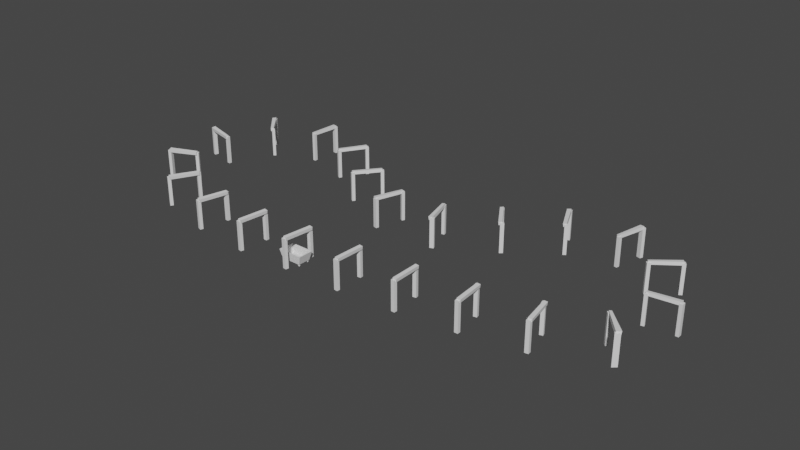 # Source: Meshes.blend  (saved by Blender 2.82.7; exported with 4.5.12 LTS)
import bpy
from mathutils import Matrix  # noqa: F401  (used for matrix-valued properties, if any)

bpy.ops.wm.read_factory_settings(use_empty=True)
scene = bpy.context.scene
scene.name = 'Scene'

# ---- collections
col_collection = bpy.data.collections.new('Collection'); scene.collection.children.link(col_collection)

# ---- world
world_world = bpy.data.worlds.new('World'); scene.world = world_world
world_world.use_nodes = True; world_world.node_tree.nodes.clear()
_N = world_world.node_tree.nodes; _L = world_world.node_tree.links
n0 = _N.new('ShaderNodeOutputWorld'); n0.name = 'World Output'; n0.location = (300, 300)
n1 = _N.new('ShaderNodeBackground'); n1.name = 'Background'; n1.location = (10, 300)
n1.inputs[0].default_value = (0.05088, 0.05088, 0.05088, 1.0)
_L.new(n1.outputs[0], n0.inputs[0])
n0.is_active_output = True
world_world.color = (0.05088, 0.05088, 0.05088)
world_world.use_sun_shadow = False
world_world.sun_shadow_jitter_overblur = 0.0

# ---- meshes
me_cube_001 = bpy.data.meshes.new('Cube.001')
me_cube_001.from_pydata([(-1.13, -0.7257, 0.2616), (-1.417, -0.8801, 1.262), (-1.289, -0.8113, 1.262), (-1.038, -0.6759, 0.3582), (-1.13, 0.0, 0.2616), (-1.417, 0.0, 1.262), (-1.289, 0.0, 1.262), (-1.038, 0.0, 0.3582), (0.0, -0.7257, 0.2616), (0.0, -0.8801, 1.262), (0.0, -0.8113, 1.262), (0.0, -0.6759, 0.3582), (0.0, 0.0, 0.3582), (0.0, 0.0, 0.2616), (-1.002, -0.6127, 0.2331), (-1.002, -0.55, 0.2331), (-1.024, -0.6127, 0.2263), (-1.024, -0.55, 0.2263), (-1.045, -0.6127, 0.2153), (-1.045, -0.55, 0.2153), (-1.063, -0.6127, 0.2005), (-1.063, -0.55, 0.2005), (-1.078, -0.6127, 0.1824), (-1.078, -0.55, 0.1824), (-1.089, -0.6127, 0.1618), (-1.089, -0.55, 0.1618), (-1.096, -0.6127, 0.1394), (-1.096, -0.55, 0.1394), (-1.098, -0.6127, 0.1161), (-1.098, -0.55, 0.1161), (-1.096, -0.6127, 0.09282), (-1.096, -0.55, 0.09282), (-1.089, -0.6127, 0.07044), (-1.089, -0.55, 0.07044), (-1.078, -0.6127, 0.04981), (-1.078, -0.55, 0.04981), (-1.063, -0.6127, 0.03173), (-1.063, -0.55, 0.03173), (-1.045, -0.6127, 0.01689), (-1.045, -0.55, 0.01689), (-1.024, -0.6127, 0.005868), (-1.024, -0.55, 0.005868), (-1.002, -0.6127, -0.0009215), (-1.002, -0.55, -0.0009214), (-0.9787, -0.6127, -0.003214), (-0.9787, -0.55, -0.003214), (-0.9555, -0.6127, -0.0009215), (-0.9555, -0.55, -0.0009215), (-0.9331, -0.6127, 0.005868), (-0.9331, -0.55, 0.005868), (-0.9125, -0.6127, 0.01689), (-0.9125, -0.55, 0.01689), (-0.8944, -0.6127, 0.03173), (-0.8944, -0.55, 0.03173), (-0.8795, -0.6127, 0.04981), (-0.8795, -0.55, 0.04981), (-0.8685, -0.6127, 0.07044), (-0.8685, -0.55, 0.07044), (-0.8617, -0.6127, 0.09282), (-0.8617, -0.55, 0.09282), (-0.8594, -0.6127, 0.1161), (-0.8594, -0.55, 0.1161), (-0.8617, -0.6127, 0.1394), (-0.8617, -0.55, 0.1394), (-0.8685, -0.6127, 0.1618), (-0.8685, -0.55, 0.1618), (-0.8795, -0.6127, 0.1824), (-0.8795, -0.55, 0.1824), (-0.8944, -0.6127, 0.2005), (-0.8944, -0.55, 0.2005), (-0.9125, -0.6127, 0.2153), (-0.9125, -0.55, 0.2153), (-0.9331, -0.6127, 0.2263), (-0.9331, -0.55, 0.2263), (-0.9555, -0.6127, 0.2331), (-0.9555, -0.55, 0.2331), (-0.9787, -0.6127, 0.2354), (-0.9787, -0.55, 0.2354), (-0.9787, -0.555, 0.1847), (-0.9921, -0.555, 0.1834), (-1.005, -0.555, 0.0527), (-1.017, -0.555, 0.05904), (-0.9921, -0.555, 0.0488), (-1.047, -0.555, 0.1161), (-1.046, -0.555, 0.1295), (-0.9787, -0.555, 0.04748), (-1.005, -0.555, 0.1795), (-0.9654, -0.555, 0.0488), (-0.9525, -0.555, 0.0527), (-1.046, -0.555, 0.1027), (-0.9406, -0.555, 0.05904), (-1.017, -0.555, 0.1732), (-0.9302, -0.555, 0.06758), (-0.9217, -0.555, 0.07798), (-1.042, -0.555, 0.08984), (-0.9153, -0.555, 0.08984), (-1.027, -0.555, 0.1646), (-0.9114, -0.555, 0.1027), (-0.9101, -0.555, 0.1161), (-1.036, -0.555, 0.07798), (-0.9114, -0.555, 0.1295), (-1.036, -0.555, 0.1542), (-0.9153, -0.555, 0.1424), (-0.9217, -0.555, 0.1542), (-1.027, -0.555, 0.06758), (-0.9302, -0.555, 0.1646), (-1.042, -0.555, 0.1424), (-0.9406, -0.555, 0.1732), (-0.9525, -0.555, 0.1795), (-0.9654, -0.555, 0.1834), (-0.9975, -0.5296, 0.1083), (-0.9986, -0.5296, 0.1121), (-0.96, -0.5296, 0.1083), (-0.9619, -0.5296, 0.1048), (-0.9748, -0.5296, 0.09621), (-0.9787, -0.5296, 0.09582), (-0.9931, -0.5296, 0.1304), (-0.99, -0.5296, 0.133), (-0.9827, -0.5296, 0.136), (-0.9787, -0.5296, 0.1364), (-0.9589, -0.5296, 0.1121), (-0.9585, -0.5296, 0.1161), (-0.971, -0.5296, 0.09736), (-0.9956, -0.5296, 0.1048), (-0.9865, -0.5296, 0.09736), (-0.99, -0.5296, 0.09924), (-0.9589, -0.5296, 0.1201), (-0.9956, -0.5296, 0.1274), (-0.999, -0.5296, 0.1161), (-0.96, -0.5296, 0.1239), (-0.9827, -0.5296, 0.09621), (-0.9619, -0.5296, 0.1274), (-0.9931, -0.5296, 0.1018), (-0.9675, -0.5296, 0.09924), (-0.9644, -0.5296, 0.1304), (-0.9986, -0.5296, 0.1201), (-0.9975, -0.5296, 0.1239), (-0.9675, -0.5296, 0.133), (-0.9865, -0.5296, 0.1348), (-0.971, -0.5296, 0.1348), (-0.9748, -0.5296, 0.136), (-0.9644, -0.5296, 0.1018), (-0.9975, 0.0, 0.1083), (-0.9986, 0.0, 0.1121), (-0.96, 0.0, 0.1083), (-0.9619, 0.0, 0.1048), (-0.9748, 0.0, 0.09621), (-0.9787, 0.0, 0.09582), (-0.9931, 0.0, 0.1304), (-0.99, 0.0, 0.133), (-0.9589, 0.0, 0.1121), (-0.9585, 0.0, 0.1161), (-0.971, 0.0, 0.09736), (-0.9956, 0.0, 0.1048), (-0.9865, 0.0, 0.09736), (-0.99, 0.0, 0.09924), (-0.9589, 0.0, 0.1201), (-0.9956, 0.0, 0.1274), (-0.999, 0.0, 0.1161), (-0.96, 0.0, 0.1239), (-0.9827, 0.0, 0.09621), (-0.9619, 0.0, 0.1274), (-0.9931, 0.0, 0.1018), (-0.9675, 0.0, 0.09924), (-0.9644, 0.0, 0.1304), (-0.9986, 0.0, 0.1201), (-0.9975, 0.0, 0.1239), (-0.9675, 0.0, 0.133), (-0.9865, 0.0, 0.1348), (-0.971, 0.0, 0.1348), (-0.9644, 0.0, 0.1018), (-0.9619, -0.2432, 0.1048), (-0.9644, -0.2432, 0.1018), (-0.9644, -0.2432, 0.1304), (-0.9619, -0.2432, 0.1274), (-0.9589, -0.2432, 0.1121), (-0.96, -0.2432, 0.1083), (-0.999, -0.2432, 0.1161), (-0.9986, -0.2432, 0.1201), (-0.9585, -0.2432, 0.1161), (-0.9975, -0.2432, 0.1239), (-0.9956, -0.2432, 0.1274), (-0.971, -0.2432, 0.09736), (-0.9748, -0.2432, 0.09621), (-0.9675, -0.2432, 0.133), (-0.9956, -0.2432, 0.1048), (-0.9975, -0.2432, 0.1083), (-0.99, -0.2432, 0.133), (-0.9865, -0.2432, 0.1348), (-0.9865, -0.2432, 0.09736), (-0.99, -0.2432, 0.09924), (-0.971, -0.2432, 0.1348), (-0.9589, -0.2432, 0.1201), (-0.9787, -0.2432, 0.09582), (-0.9827, -0.2432, 0.09621), (-0.9931, -0.2432, 0.1304), (-0.9931, -0.2432, 0.1018), (-0.9986, -0.2432, 0.1121), (-0.9748, -0.2432, 0.136), (-0.96, -0.2432, 0.1239), (-0.9675, -0.2432, 0.09924), (-0.9827, -0.2432, 0.136), (-0.9787, -0.2432, 0.1364), (-0.9827, 0.0, 0.2882), (-0.9787, 0.0, 0.2882), (-0.9748, 0.0, 0.2882), (-0.971, 0.0, 0.2882), (-0.9865, 0.0, 0.2882), (-0.9865, -0.2432, 0.2882), (-0.9827, -0.2432, 0.2882), (-0.971, -0.2432, 0.2882), (-0.9748, -0.2432, 0.2882), (-0.9787, -0.2432, 0.2882)], [], [(8, 9, 1, 0), (5, 1, 2, 6), (12, 7, 3, 11), (6, 2, 3, 7), (0, 1, 5, 4), (1, 9, 10, 2), (2, 10, 11, 3), (4, 13, 8, 0), (15, 14, 76, 77), (85, 82, 130, 115), (57, 56, 54, 55), (32, 34, 36, 38, 40, 42, 44, 46, 48, 50, 52, 54, 56, 58, 60, 62, 64, 66, 68, 70, 72, 74, 76, 14, 16, 18, 20, 22, 24, 26, 28, 30), (65, 63, 100, 102), (59, 58, 56, 57), (67, 65, 102, 103), (37, 36, 34, 35), (94, 89, 111, 110), (17, 16, 14, 15), (100, 98, 121, 126), (63, 61, 98, 100), (61, 59, 97, 98), (49, 47, 87, 88), (61, 60, 58, 59), (106, 101, 127, 136), (39, 38, 36, 37), (99, 94, 110, 123), (19, 18, 16, 17), (105, 103, 131, 134), (47, 45, 85, 87), (37, 35, 99, 104), (63, 62, 60, 61), (45, 43, 82, 85), (41, 40, 38, 39), (107, 105, 134, 137), (21, 20, 18, 19), (84, 106, 136, 135), (31, 29, 83, 89), (98, 97, 120, 121), (19, 17, 86, 91), (65, 64, 62, 63), (23, 21, 96, 101), (43, 42, 40, 41), (91, 86, 138, 117), (23, 22, 20, 21), (83, 84, 135, 128), (73, 71, 107, 108), (88, 87, 114, 122), (75, 73, 108, 109), (67, 66, 64, 65), (71, 69, 105, 107), (45, 44, 42, 43), (80, 81, 125, 124), (25, 24, 22, 23), (97, 95, 112, 120), (57, 55, 93, 95), (86, 79, 118, 138), (59, 57, 95, 97), (69, 68, 66, 67), (55, 53, 92, 93), (47, 46, 44, 45), (104, 99, 123, 132), (27, 26, 24, 25), (78, 109, 140, 119), (27, 25, 106, 84), (103, 102, 129, 131), (43, 41, 80, 82), (71, 70, 68, 69), (39, 37, 104, 81), (49, 48, 46, 47), (96, 91, 117, 116), (29, 28, 26, 27), (109, 108, 139, 140), (15, 77, 78, 79), (95, 93, 113, 112), (35, 33, 94, 99), (73, 72, 70, 71), (21, 19, 91, 96), (51, 50, 48, 49), (90, 88, 122, 133), (31, 30, 28, 29), (102, 100, 126, 129), (29, 27, 84, 83), (108, 107, 137, 139), (17, 15, 79, 86), (75, 74, 72, 73), (41, 39, 81, 80), (53, 52, 50, 51), (79, 78, 119, 118), (33, 32, 30, 31), (93, 92, 141, 113), (25, 23, 101, 106), (87, 85, 115, 114), (69, 67, 103, 105), (77, 76, 74, 75), (77, 75, 109, 78), (55, 54, 52, 53), (81, 104, 132, 125), (33, 31, 89, 94), (92, 90, 133, 141), (51, 49, 88, 90), (101, 96, 116, 127), (35, 34, 32, 33), (82, 80, 124, 130), (53, 51, 90, 92), (89, 83, 128, 111), (171, 172, 170, 145), (173, 174, 161, 164), (175, 176, 144, 150), (177, 178, 165, 158), (179, 175, 150, 151), (180, 181, 157, 166), (182, 183, 146, 152), (184, 173, 164, 167), (185, 186, 142, 153), (187, 188, 168, 149), (189, 190, 155, 154), (191, 184, 167, 169), (192, 179, 151, 156), (193, 194, 160, 147), (181, 195, 148, 157), (190, 196, 162, 155), (197, 177, 158, 143), (188, 201, 209, 208), (199, 192, 156, 159), (186, 197, 143, 142), (172, 200, 163, 170), (194, 189, 154, 160), (176, 171, 145, 144), (168, 188, 208, 207), (174, 199, 159, 161), (183, 193, 147, 146), (178, 180, 166, 165), (196, 185, 153, 162), (195, 187, 149, 148), (198, 191, 210, 211), (200, 182, 152, 163), (201, 202, 212, 209), (118, 119, 202, 201), (133, 122, 182, 200), (119, 140, 198, 202), (116, 117, 187, 195), (132, 123, 185, 196), (135, 136, 180, 178), (114, 115, 193, 183), (131, 129, 199, 174), (138, 118, 201, 188), (112, 113, 171, 176), (130, 124, 189, 194), (141, 133, 200, 172), (110, 111, 197, 186), (129, 126, 192, 199), (140, 139, 191, 198), (111, 128, 177, 197), (125, 132, 196, 190), (127, 116, 195, 181), (115, 130, 194, 193), (126, 121, 179, 192), (139, 137, 184, 191), (124, 125, 190, 189), (117, 138, 188, 187), (123, 110, 186, 185), (137, 134, 173, 184), (122, 114, 183, 182), (136, 127, 181, 180), (121, 120, 175, 179), (128, 135, 178, 177), (120, 112, 176, 175), (134, 131, 174, 173), (113, 141, 172, 171), (211, 210, 206, 205), (208, 209, 203, 207), (212, 211, 205, 204), (209, 212, 204, 203), (191, 169, 206, 210), (202, 198, 211, 212)])
_uv = me_cube_001.uv_layers.new(name='UVMap')
_uv.uv.foreach_set('vector', [0.375, 0.875, 0.625, 0.875, 0.625, 1.0, 0.375, 1.0, 0.625, 0.125, 0.625, 0.0, 0.625, 0.0, 0.625, 0.125, 0.75, 0.625, 0.875, 0.625, 0.875, 0.75, 0.75, 0.75, 0.625, 0.125, 0.625, 0.0, 0.625, 0.0, 0.625, 0.125, 0.375, 0.0, 0.625, 0.0, 0.625, 0.125, 0.375, 0.125, 0.625, 1.0, 0.625, 0.875, 0.625, 0.875, 0.625, 1.0, 0.625, 1.0, 0.625, 0.875, 0.625, 0.875, 0.625, 1.0, 0.125, 0.625, 0.25, 0.625, 0.25, 0.75, 0.125, 0.75, 1.0, 0.5, 1.0, 1.0, 0.9688, 1.0, 0.9688, 0.5, 0.5312, 0.5, 0.5, 0.5, 0.5, 0.5, 0.5312, 0.5, 0.9688, 0.5, 0.9688, 1.0, 0.9375, 1.0, 0.9375, 0.5, 0.02827, 0.1582, 0.05045, 0.1167, 0.08029, 0.08029, 0.1167, 0.05045, 0.1582, 0.02827, 0.2032, 0.01461, 0.25, 0.01, 0.2968, 0.01461, 0.3418, 0.02827, 0.3833, 0.05045, 0.4197, 0.08029, 0.4496, 0.1167, 0.4717, 0.1582, 0.4854, 0.2032, 0.49, 0.25, 0.4854, 0.2968, 0.4717, 0.3418, 0.4496, 0.3833, 0.4197, 0.4197, 0.3833, 0.4496, 0.3418, 0.4717, 0.2968, 0.4854, 0.25, 0.49, 0.2032, 0.4854, 0.1582, 0.4717, 0.1167, 0.4496, 0.08029, 0.4197, 0.05045, 0.3833, 0.02827, 0.3418, 0.01461, 0.2968, 0.01, 0.25, 0.01461, 0.2032, 0.6562, 0.5, 0.625, 0.5, 0.625, 0.5, 0.6562, 0.5, 0.9375, 0.5, 0.9375, 1.0, 0.9062, 1.0, 0.9062, 0.5, 0.5625, 0.5, 0.5312, 0.5, 0.5312, 0.5, 0.5625, 0.5, 0.9062, 0.5, 0.9062, 1.0, 0.875, 1.0, 0.875, 0.5, 0.125, 0.5, 0.09375, 0.5, 0.09375, 0.5, 0.125, 0.5, 0.875, 0.5, 0.875, 1.0, 0.8438, 1.0, 0.8438, 0.5, 0.75, 0.5, 0.7188, 0.5, 0.7188, 0.5, 0.75, 0.5, 0.75, 0.5, 0.7188, 0.5, 0.7188, 0.5, 0.75, 0.5, 0.8438, 0.5, 0.8125, 0.5, 0.8125, 0.5, 0.8438, 0.5, 0.3438, 0.5, 0.3125, 0.5, 0.3125, 0.5, 0.3438, 0.5, 0.8438, 0.5, 0.8438, 1.0, 0.8125, 1.0, 0.8125, 0.5, 0.5, 0.5, 0.4688, 0.5, 0.4688, 0.5, 0.5, 0.5, 0.8125, 0.5, 0.8125, 1.0, 0.7812, 1.0, 0.7812, 0.5, 0.03125, 0.5, 0.0, 0.5, 0.0, 0.5, 0.03125, 0.5, 0.7812, 0.5, 0.7812, 1.0, 0.75, 1.0, 0.75, 0.5, 0.4688, 0.5, 0.4375, 0.5, 0.4375, 0.5, 0.4688, 0.5, 0.4375, 0.5, 0.4062, 0.5, 0.4062, 0.5, 0.4375, 0.5, 0.9062, 0.5, 0.875, 0.5, 0.875, 0.5, 0.9062, 0.5, 0.75, 0.5, 0.75, 1.0, 0.7188, 1.0, 0.7188, 0.5, 0.5312, 0.5, 0.5, 0.5, 0.5, 0.5, 0.5312, 0.5, 0.7188, 0.5, 0.7188, 1.0, 0.6875, 1.0, 0.6875, 0.5, 0.375, 0.5, 0.3438, 0.5, 0.3438, 0.5, 0.375, 0.5, 0.6875, 0.5, 0.6875, 1.0, 0.6562, 1.0, 0.6562, 0.5, 0.4062, 0.5, 0.375, 0.5, 0.375, 0.5, 0.4062, 0.5, 0.2188, 0.5, 0.1875, 0.5, 0.1875, 0.5, 0.2188, 0.5, 0.8438, 0.5, 0.8125, 0.5, 0.8125, 0.5, 0.8438, 0.5, 0.7812, 0.5, 0.75, 0.5, 0.75, 0.5, 0.7812, 0.5, 0.6562, 0.5, 0.6562, 1.0, 0.625, 1.0, 0.625, 0.5, 0.5938, 0.5, 0.5625, 0.5, 0.5625, 0.5, 0.5938, 0.5, 0.625, 0.5, 0.625, 1.0, 0.5938, 1.0, 0.5938, 0.5, 0.7812, 0.5, 0.75, 0.5, 0.75, 0.5, 0.7812, 0.5, 0.5938, 0.5, 0.5938, 1.0, 0.5625, 1.0, 0.5625, 0.5, 0.3125, 0.5, 0.2812, 0.5, 0.2812, 0.5, 0.3125, 0.5, 0.2812, 0.5, 0.25, 0.5, 0.25, 0.5, 0.2812, 0.5, 0.3438, 0.5, 0.3125, 0.5, 0.3125, 0.5, 0.3438, 0.5, 0.1875, 0.5, 0.1562, 0.5, 0.1562, 0.5, 0.1875, 0.5, 0.5625, 0.5, 0.5625, 1.0, 0.5312, 1.0, 0.5312, 0.5, 0.375, 0.5, 0.3438, 0.5, 0.3438, 0.5, 0.375, 0.5, 0.5312, 0.5, 0.5312, 1.0, 0.5, 1.0, 0.5, 0.5, 0.7188, 0.5, 0.6875, 0.5, 0.6875, 0.5, 0.7188, 0.5, 0.5, 0.5, 0.5, 1.0, 0.4688, 1.0, 0.4688, 0.5, 0.9375, 0.5, 0.9062, 0.5, 0.9062, 0.5, 0.9375, 0.5, 0.9688, 0.5, 0.9375, 0.5, 0.9375, 0.5, 0.9688, 0.5, 0.875, 0.5, 0.8438, 0.5, 0.8438, 0.5, 0.875, 0.5, 0.9375, 0.5, 0.9062, 0.5, 0.9062, 0.5, 0.9375, 0.5, 0.4688, 0.5, 0.4688, 1.0, 0.4375, 1.0, 0.4375, 0.5, 0.0625, 0.5, 0.03125, 0.5, 0.03125, 0.5, 0.0625, 0.5, 0.4375, 0.5, 0.4375, 1.0, 0.4062, 1.0, 0.4062, 0.5, 0.9062, 0.5, 0.875, 0.5, 0.875, 0.5, 0.9062, 0.5, 0.4062, 0.5, 0.4062, 1.0, 0.375, 1.0, 0.375, 0.5, 0.09375, 0.5, 0.0625, 0.5, 0.0625, 0.5, 0.09375, 0.5, 0.4062, 0.5, 0.375, 0.5, 0.375, 0.5, 0.4062, 0.5, 0.5625, 0.5, 0.5312, 0.5, 0.5312, 0.5, 0.5625, 0.5, 0.625, 0.5, 0.5938, 0.5, 0.5938, 0.5, 0.625, 0.5, 0.375, 0.5, 0.375, 1.0, 0.3438, 1.0, 0.3438, 0.5, 0.8125, 0.5, 0.7812, 0.5, 0.7812, 0.5, 0.8125, 0.5, 0.3438, 0.5, 0.3438, 1.0, 0.3125, 1.0, 0.3125, 0.5, 0.6875, 0.5, 0.6562, 0.5, 0.6562, 0.5, 0.6875, 0.5, 0.3125, 0.5, 0.3125, 1.0, 0.2812, 1.0, 0.2812, 0.5, 0.1875, 0.5, 0.1562, 0.5, 0.1562, 0.5, 0.1875, 0.5, 1.0, 0.5, 0.9688, 0.5, 0.9688, 0.5, 1.0, 0.5, 0.9688, 0.5, 0.9375, 0.5, 0.9375, 0.5, 0.9688, 0.5, 0.03125, 0.5, 0.0, 0.5, 0.0, 0.5, 0.03125, 0.5, 0.2812, 0.5, 0.2812, 1.0, 0.25, 1.0, 0.25, 0.5, 0.6875, 0.5, 0.6562, 0.5, 0.6562, 0.5, 0.6875, 0.5, 0.25, 0.5, 0.25, 1.0, 0.2188, 1.0, 0.2188, 0.5, 0.25, 0.5, 0.2188, 0.5, 0.2188, 0.5, 0.25, 0.5, 0.2188, 0.5, 0.2188, 1.0, 0.1875, 1.0, 0.1875, 0.5, 0.6562, 0.5, 0.625, 0.5, 0.625, 0.5, 0.6562, 0.5, 0.3125, 0.5, 0.2812, 0.5, 0.2812, 0.5, 0.3125, 0.5, 0.2812, 0.5, 0.25, 0.5, 0.25, 0.5, 0.2812, 0.5, 0.875, 0.5, 0.8438, 0.5, 0.8438, 0.5, 0.875, 0.5, 0.1875, 0.5, 0.1875, 1.0, 0.1562, 1.0, 0.1562, 0.5, 0.7188, 0.5, 0.6875, 0.5, 0.6875, 0.5, 0.7188, 0.5, 0.1562, 0.5, 0.1562, 1.0, 0.125, 1.0, 0.125, 0.5, 1.0, 0.5, 0.9688, 0.5, 0.9688, 0.5, 1.0, 0.5, 0.125, 0.5, 0.125, 1.0, 0.09375, 1.0, 0.09375, 0.5, 0.0625, 0.5, 0.03125, 0.5, 0.03125, 0.5, 0.0625, 0.5, 0.5, 0.5, 0.4688, 0.5, 0.4688, 0.5, 0.5, 0.5, 0.4375, 0.5, 0.4062, 0.5, 0.4062, 0.5, 0.4375, 0.5, 0.4688, 0.5, 0.4375, 0.5, 0.4375, 0.5, 0.4688, 0.5, 0.09375, 0.5, 0.09375, 1.0, 0.0625, 1.0, 0.0625, 0.5, 0.09375, 0.5, 0.0625, 0.5, 0.0625, 0.5, 0.09375, 0.5, 0.0625, 0.5, 0.0625, 1.0, 0.03125, 1.0, 0.03125, 0.5, 0.8125, 0.5, 0.7812, 0.5, 0.7812, 0.5, 0.8125, 0.5, 0.125, 0.5, 0.09375, 0.5, 0.09375, 0.5, 0.125, 0.5, 0.1562, 0.5, 0.125, 0.5, 0.125, 0.5, 0.1562, 0.5, 0.25, 0.5, 0.2188, 0.5, 0.2188, 0.5, 0.25, 0.5, 0.5938, 0.5, 0.5625, 0.5, 0.5625, 0.5, 0.5938, 0.5, 0.03125, 0.5, 0.03125, 1.0, 0.0, 1.0, 0.0, 0.5, 0.625, 0.5, 0.5938, 0.5, 0.5938, 0.5, 0.625, 0.5, 0.1562, 0.5, 0.125, 0.5, 0.125, 0.5, 0.1562, 0.5, 0.2188, 0.5, 0.1875, 0.5, 0.1875, 0.5, 0.2188, 0.5, 0.0625, 0.5, 0.03125, 0.5, 0.03125, 0.5, 0.0625, 0.5, 0.4687, 0.5, 0.4375, 0.5, 0.4375, 0.5, 0.4688, 0.5, 0.9375, 0.5, 0.9062, 0.5, 0.9062, 0.5, 0.9375, 0.5, 0.3125, 0.5, 0.2812, 0.5, 0.2812, 0.5, 0.3125, 0.5, 0.8438, 0.5, 0.8125, 0.5, 0.8125, 0.5, 0.8438, 0.5, 0.5, 0.5, 0.4687, 0.5, 0.4688, 0.5, 0.5, 0.5, 0.3438, 0.5, 0.3125, 0.5, 0.3125, 0.5, 0.3438, 0.5, 0.375, 0.5, 0.3438, 0.5, 0.3438, 0.5, 0.375, 0.5, 0.03125, 0.5, 0.0, 0.5, 0.0, 0.5, 0.03125, 0.5, 0.7812, 0.5, 0.75, 0.5, 0.75, 0.5, 0.7812, 0.5, 0.7187, 0.5, 0.6875, 0.5, 0.6875, 0.5, 0.7188, 0.5, 0.2812, 0.5, 0.25, 0.5, 0.25, 0.5, 0.2812, 0.5, 0.75, 0.5, 0.7188, 0.5, 0.7188, 0.5, 0.75, 0.5, 0.5312, 0.5, 0.5, 0.5, 0.5, 0.5, 0.5312, 0.5, 0.5938, 0.5, 0.5625, 0.5, 0.5625, 0.5, 0.5938, 0.5, 0.8125, 0.5, 0.7812, 0.5, 0.7812, 0.5, 0.8125, 0.5, 0.2188, 0.5, 0.1875, 0.5, 0.1875, 0.5, 0.2188, 0.5, 0.875, 0.5, 0.8438, 0.5, 0.8438, 0.5, 0.875, 0.5, 0.6562, 0.5, 0.625, 0.5, 0.625, 0.5, 0.6562, 0.5, 0.125, 0.5, 0.09375, 0.5, 0.09375, 0.5, 0.125, 0.5, 0.1562, 0.5, 0.125, 0.5, 0.125, 0.5, 0.1562, 0.5, 0.625, 0.5, 0.5938, 0.5, 0.5938, 0.5, 0.625, 0.5, 0.9688, 0.5, 0.9375, 0.5, 0.9375, 0.5, 0.9688, 0.5, 0.75, 0.5, 0.75, 0.5, 0.75, 0.5, 0.75, 0.5, 0.5625, 0.5, 0.5312, 0.5, 0.5312, 0.5, 0.5625, 0.5, 0.4375, 0.5, 0.4062, 0.5, 0.4062, 0.5, 0.4375, 0.5, 0.4062, 0.5, 0.375, 0.5, 0.375, 0.5, 0.4062, 0.5, 0.9062, 0.5, 0.875, 0.5, 0.875, 0.5, 0.9062, 0.5, 0.6875, 0.5, 0.6562, 0.5, 0.6562, 0.5, 0.6875, 0.5, 0.1875, 0.5, 0.1562, 0.5, 0.1562, 0.5, 0.1875, 0.5, 0.25, 0.5, 0.2188, 0.5, 0.2188, 0.5, 0.25, 0.5, 1.0, 0.5, 0.9688, 0.5, 0.9688, 0.5, 1.0, 0.5, 1.0, 0.5, 0.9688, 0.5, 0.9688, 0.5, 1.0, 0.5, 0.25, 0.5, 0.2188, 0.5, 0.2188, 0.5, 0.25, 0.5, 0.09375, 0.5, 0.0625, 0.5, 0.0625, 0.5, 0.09375, 0.5, 0.6875, 0.5, 0.6562, 0.5, 0.6562, 0.5, 0.6875, 0.5, 0.9062, 0.5, 0.875, 0.5, 0.875, 0.5, 0.9062, 0.5, 0.4062, 0.5, 0.375, 0.5, 0.375, 0.5, 0.4062, 0.5, 0.4375, 0.5, 0.4062, 0.5, 0.4062, 0.5, 0.4375, 0.5, 0.5625, 0.5, 0.5312, 0.5, 0.5312, 0.5, 0.5625, 0.5, 0.875, 0.5, 0.8438, 0.5, 0.8438, 0.5, 0.875, 0.5, 0.9688, 0.5, 0.9375, 0.5, 0.9375, 0.5, 0.9688, 0.5, 0.625, 0.5, 0.5938, 0.5, 0.5938, 0.5, 0.625, 0.5, 0.1562, 0.5, 0.125, 0.5, 0.125, 0.5, 0.1562, 0.5, 0.125, 0.5, 0.09375, 0.5, 0.09375, 0.5, 0.125, 0.5, 0.6562, 0.5, 0.625, 0.5, 0.625, 0.5, 0.6562, 0.5, 0.1875, 0.5, 0.1562, 0.5, 0.1562, 0.5, 0.1875, 0.5, 0.2188, 0.5, 0.1875, 0.5, 0.1875, 0.5, 0.2188, 0.5, 0.8125, 0.5, 0.7812, 0.5, 0.7812, 0.5, 0.8125, 0.5, 0.5938, 0.5, 0.5625, 0.5, 0.5625, 0.5, 0.5938, 0.5, 0.5312, 0.5, 0.5, 0.5, 0.5, 0.5, 0.5312, 0.5, 0.75, 0.5, 0.7188, 0.5, 0.7188, 0.5, 0.75, 0.5, 0.2812, 0.5, 0.25, 0.5, 0.25, 0.5, 0.2812, 0.5, 0.7188, 0.5, 0.6875, 0.5, 0.6875, 0.5, 0.7187, 0.5, 0.7812, 0.5, 0.75, 0.5, 0.75, 0.5, 0.7812, 0.5, 0.03125, 0.5, 0.0, 0.5, 0.0, 0.5, 0.03125, 0.5, 0.375, 0.5, 0.3438, 0.5, 0.3438, 0.5, 0.375, 0.5, 0.3438, 0.5, 0.3125, 0.5, 0.3125, 0.5, 0.3438, 0.5, 0.5, 0.5, 0.4688, 0.5, 0.4687, 0.5, 0.5, 0.5, 0.8438, 0.5, 0.8125, 0.5, 0.8125, 0.5, 0.8438, 0.5, 0.3125, 0.5, 0.2812, 0.5, 0.2812, 0.5, 0.3125, 0.5, 0.9375, 0.5, 0.9062, 0.5, 0.9062, 0.5, 0.9375, 0.5, 0.4688, 0.5, 0.4375, 0.5, 0.4375, 0.5, 0.4687, 0.5, 0.0625, 0.5, 0.03125, 0.5, 0.03125, 0.5, 0.0625, 0.5, 0.1875, 0.5, 0.1562, 0.5, 0.1562, 0.5, 0.1875, 0.5, 0.875, 0.5, 0.8438, 0.5, 0.8438, 0.5, 0.875, 0.5, 0.09375, 0.5, 0.0625, 0.5, 0.0625, 0.5, 0.09375, 0.5, 1.0, 0.5, 0.9688, 0.5, 0.9688, 0.5, 1.0, 0.5, 0.2812, 0.5, 0.2812, 0.5, 0.2812, 0.5, 0.2812, 0.5, 0.09375, 0.5, 0.0625, 0.5, 0.0625, 0.5, 0.09375, 0.5])
me_cube_001.use_remesh_fix_poles = True
me_cube_001.use_remesh_preserve_attributes = False
me_cube_001.use_mirror_vertex_groups = False
me_cube_001.update()
me_cylinder = bpy.data.meshes.new('Cylinder')
me_cylinder.from_pydata([(0.1121, 1.257, -0.01082), (0.1121, 1.257, 3.36), (0.09891, 1.626, -0.01082), (0.09891, 1.626, 3.36), (0.5216, 1.272, -0.01082), (0.5216, 1.272, 3.36), (0.5084, 1.641, -0.01082), (0.5084, 1.641, 3.36), (0.2394, 1.504, 3.147), (-0.04386, -1.854, 3.178), (0.279, 1.504, 3.514), (-0.004295, -1.854, 3.545), (0.6454, 1.47, 3.103), (0.3621, -1.889, 3.134), (0.6849, 1.47, 3.47), (0.4016, -1.889, 3.501), (0.3574, -1.709, 3.36), (0.3574, -1.709, -0.01082), (0.2996, -2.074, 3.36), (0.2996, -2.074, -0.01082), (-0.04729, -1.645, 3.36), (-0.04729, -1.645, -0.01082), (-0.1051, -2.009, 3.36), (-0.1051, -2.009, -0.01082)], [], [(0, 1, 3, 2), (2, 3, 7, 6), (6, 7, 5, 4), (4, 5, 1, 0), (2, 6, 4, 0), (7, 3, 1, 5), (8, 9, 11, 10), (10, 11, 15, 14), (14, 15, 13, 12), (12, 13, 9, 8), (10, 14, 12, 8), (15, 11, 9, 13), (16, 20, 22, 18), (21, 17, 19, 23), (19, 18, 22, 23), (17, 16, 18, 19), (21, 20, 16, 17), (23, 22, 20, 21)])
_uv = me_cylinder.uv_layers.new(name='UVMap')
_uv.uv.foreach_set('vector', [0.625, 0.5, 0.875, 0.5, 0.875, 0.75, 0.625, 0.75, 0.125, 0.5, 0.375, 0.5, 0.375, 0.75, 0.125, 0.75, 0.375, 0.75, 0.625, 0.75, 0.625, 1.0, 0.375, 1.0, 0.375, 0.5, 0.625, 0.5, 0.625, 0.75, 0.375, 0.75, 0.375, 0.25, 0.625, 0.25, 0.625, 0.5, 0.375, 0.5, 0.375, 0.0, 0.625, 0.0, 0.625, 0.25, 0.375, 0.25, 0.625, 0.5, 0.875, 0.5, 0.875, 0.75, 0.625, 0.75, 0.125, 0.5, 0.375, 0.5, 0.375, 0.75, 0.125, 0.75, 0.375, 0.75, 0.625, 0.75, 0.625, 1.0, 0.375, 1.0, 0.375, 0.5, 0.625, 0.5, 0.625, 0.75, 0.375, 0.75, 0.375, 0.25, 0.625, 0.25, 0.625, 0.5, 0.375, 0.5, 0.375, 0.0, 0.625, 0.0, 0.625, 0.25, 0.375, 0.25, 0.375, 0.0, 0.625, 0.0, 0.625, 0.25, 0.375, 0.25, 0.375, 0.25, 0.625, 0.25, 0.625, 0.5, 0.375, 0.5, 0.375, 0.5, 0.625, 0.5, 0.625, 0.75, 0.375, 0.75, 0.375, 0.75, 0.625, 0.75, 0.625, 1.0, 0.375, 1.0, 0.125, 0.5, 0.375, 0.5, 0.375, 0.75, 0.125, 0.75, 0.625, 0.5, 0.875, 0.5, 0.875, 0.75, 0.625, 0.75])
me_cylinder.use_remesh_fix_poles = True
me_cylinder.use_remesh_preserve_attributes = False
me_cylinder.use_mirror_vertex_groups = False
me_cylinder.update()

# ---- curves / text
cu_beziercurve_001 = bpy.data.curves.new('BezierCurve.001', 'CURVE')
cu_beziercurve_001.dimensions = '3D'
_sp = cu_beziercurve_001.splines.new('BEZIER'); _sp.bezier_points.add(7)
_sp.bezier_points.foreach_set('co', [0.3035, 0.3195, 0.02527, 61.81, 8.518, 0.02527, 49.16, 42.4, 0.02527, 8.282, 23.46, 0.02527, -31.79, 41.92, 0.02527, -44.16, 7.978, 0.02527, 1.0, 0.0, 0.02527, 1.0, 0.0, 0.02527])
_sp.bezier_points.foreach_set('handle_left', [-16.59, 0.6753, 0.02527, 46.07, 2.346, 0.02527, 66.04, 41.45, 0.02527, 25.16, 22.51, 0.02527, -14.91, 40.97, 0.02527, -56.55, 19.47, 0.02527, 0.0, 0.0, 0.02527, 0.0, 0.0, 0.02527])
_sp.bezier_points.foreach_set('handle_right', [15.49, -0.0001376, 0.02527, 75.94, 14.06, 0.02527, 34.0, 43.24, 0.02527, -6.881, 24.3, 0.02527, -46.95, 42.76, 0.02527, -33.02, -2.349, 0.02527, 2.0, 0.0, 0.02527, 2.0, 0.0, 0.02527])
for _p, _l, _r in zip(_sp.bezier_points, ['ALIGNED', 'ALIGNED', 'ALIGNED', 'ALIGNED', 'ALIGNED', 'ALIGNED', 'ALIGNED', 'ALIGNED'], ['ALIGNED', 'ALIGNED', 'ALIGNED', 'ALIGNED', 'ALIGNED', 'ALIGNED', 'ALIGNED', 'ALIGNED']): _p.handle_left_type = _l; _p.handle_right_type = _r
_sp.order_u = 0
_sp.order_v = 0
cu_beziercurve_001.use_path = True
cu_beziercurve_001.use_path_clamp = True
cu_beziercurve_001.fill_mode = 'FULL'
cu_beziercurve = bpy.data.curves.new('BezierCurve', 'CURVE')
cu_beziercurve.dimensions = '3D'
_sp = cu_beziercurve.splines.new('BEZIER'); _sp.bezier_points.add(7)
_sp.bezier_points.foreach_set('co', [0.3035, 0.3195, 0.02527, 61.81, 8.518, 0.02527, 49.16, 42.4, 0.02527, 8.282, 23.46, 0.02527, -31.79, 41.92, 0.02527, -44.16, 7.978, 0.02527, 1.0, 0.0, 0.02527, 1.0, 0.0, 0.02527])
_sp.bezier_points.foreach_set('handle_left', [-16.59, 0.6753, 0.02527, 46.07, 2.346, 0.02527, 66.04, 41.45, 0.02527, 25.16, 22.51, 0.02527, -14.91, 40.97, 0.02527, -56.55, 19.47, 0.02527, 0.0, 0.0, 0.02527, 0.0, 0.0, 0.02527])
_sp.bezier_points.foreach_set('handle_right', [15.49, -0.0001376, 0.02527, 75.94, 14.06, 0.02527, 34.0, 43.24, 0.02527, -6.881, 24.3, 0.02527, -46.95, 42.76, 0.02527, -33.02, -2.349, 0.02527, 2.0, 0.0, 0.02527, 2.0, 0.0, 0.02527])
for _p, _l, _r in zip(_sp.bezier_points, ['ALIGNED', 'ALIGNED', 'ALIGNED', 'ALIGNED', 'ALIGNED', 'ALIGNED', 'ALIGNED', 'ALIGNED'], ['ALIGNED', 'ALIGNED', 'ALIGNED', 'ALIGNED', 'ALIGNED', 'ALIGNED', 'ALIGNED', 'ALIGNED']): _p.handle_left_type = _l; _p.handle_right_type = _r
_sp.order_u = 0
_sp.order_v = 0
cu_beziercurve.use_path = True
cu_beziercurve.use_path_clamp = True
cu_beziercurve.fill_mode = 'FULL'

# ---- objects
ob_cart_path = bpy.data.objects.new('Cart Path', cu_beziercurve_001)
ob_cart = bpy.data.objects.new('Cart', me_cube_001)
ob_posts = bpy.data.objects.new('Posts', me_cylinder)
ob_beziercurve = bpy.data.objects.new('BezierCurve', cu_beziercurve)

# ---- transforms, parenting, visibility, modifiers, constraints
ob_cart_path.parent = ob_posts
ob_cart_path.location = (0.0, 0.0, 0.0)
ob_cart_path.scale = (0.5, 0.5, 0.5)
ob_cart_path.lineart.crease_threshold = 0.0
ob_cart.location = (0.0, 0.0, 0.0)
ob_cart.lineart.crease_threshold = 0.0
_m = ob_cart.modifiers.new('Mirror', 'MIRROR')
_m.use_axis = (True, True, False)
_m.use_clip = True
ob_posts.location = (0.0, 0.0, 0.0)
ob_posts.lineart.crease_threshold = 0.0
_m = ob_posts.modifiers.new('Array', 'ARRAY')
_m.count = 22
_m.constant_offset_displace = (0.0, 0.0, 0.0)
_m.relative_offset_displace = (8.4, 0.0, 0.0)
_m = ob_posts.modifiers.new('Curve', 'CURVE')
_m.object = ob_beziercurve
ob_beziercurve.parent = ob_posts
ob_beziercurve.location = (0.0, 0.0, 0.0)
ob_beziercurve.scale = (0.5, 0.5, 0.5)
ob_beziercurve.lineart.crease_threshold = 0.0

# ---- collection membership
scene.collection.objects.link(ob_cart_path)
col_collection.objects.link(ob_cart)
col_collection.objects.link(ob_posts)
col_collection.objects.link(ob_beziercurve)

# ---- scene / render settings (as saved in the file)
scene.frame_start = 1; scene.frame_end = 250; scene.frame_set(1)
scene.render.engine = 'BLENDER_EEVEE_NEXT'
scene.cycles.use_denoising = False
scene.cycles.samples = 128
scene.cycles.sampling_pattern = 'TABULATED_SOBOL'
scene.cycles.use_adaptive_sampling = False
scene.cycles.use_light_tree = False
scene.view_settings.view_transform = 'Filmic'
bpy.context.view_layer.update()

# ---- added for rendering (the .blend has no active camera and no usable light): camera, sun
cam_auto = bpy.data.cameras.new('AutoCamera')
cam_auto.lens = 50.0
cam_auto.sensor_width = 36.0
cam_auto.clip_end = 1152.89
ob_auto_camera = bpy.data.objects.new('AutoCamera', cam_auto)
scene.collection.objects.link(ob_auto_camera)
ob_auto_camera.location = (70.5405, -68.3781, 54.0885)
ob_auto_camera.rotation_euler = (1.09748, -7.21219e-08, 0.694738)
scene.camera = ob_auto_camera
light_auto_sun = bpy.data.lights.new('AutoSun', 'SUN')
light_auto_sun.energy = 3.0
light_auto_sun.angle = 0.0523599
ob_auto_sun = bpy.data.objects.new('AutoSun', light_auto_sun)
scene.collection.objects.link(ob_auto_sun)
ob_auto_sun.rotation_euler = (0.872665, 0.174533, 0.523599)
bpy.context.view_layer.update()

